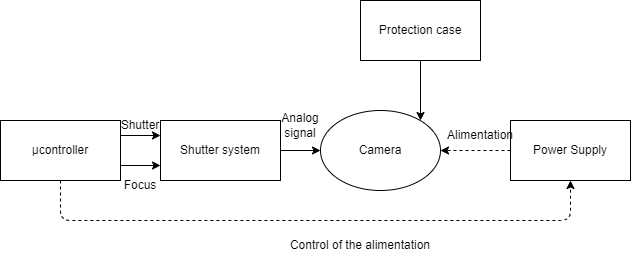

The diagram above was exported from draw.io. Its source (the exported page's mxGraphModel, read from the mxfile embedded in the PNG):
<mxGraphModel dx="1380" dy="189" grid="1" gridSize="10" guides="1" tooltips="1" connect="1" arrows="1" fold="1" page="0" pageScale="1" pageWidth="827" pageHeight="1169" math="0" shadow="0">
  <root>
    <mxCell id="0" />
    <mxCell id="1" parent="0" />
    <mxCell id="65" style="edgeStyle=orthogonalEdgeStyle;html=1;exitX=0;exitY=0.5;exitDx=0;exitDy=0;dashed=1;entryX=1;entryY=0.5;entryDx=0;entryDy=0;" parent="1" source="67" target="78" edge="1">
      <mxGeometry relative="1" as="geometry">
        <mxPoint y="580" as="targetPoint" />
      </mxGeometry>
    </mxCell>
    <mxCell id="66" style="edgeStyle=orthogonalEdgeStyle;html=1;exitX=0.5;exitY=1;exitDx=0;exitDy=0;entryX=0.5;entryY=1;entryDx=0;entryDy=0;dashed=1;" parent="1" source="72" target="67" edge="1">
      <mxGeometry relative="1" as="geometry">
        <Array as="points">
          <mxPoint x="-380" y="650" />
          <mxPoint x="130" y="650" />
        </Array>
      </mxGeometry>
    </mxCell>
    <mxCell id="67" value="Power Supply" style="rounded=0;whiteSpace=wrap;html=1;" parent="1" vertex="1">
      <mxGeometry x="70" y="550" width="120" height="60" as="geometry" />
    </mxCell>
    <mxCell id="70" style="edgeStyle=orthogonalEdgeStyle;html=1;exitX=1;exitY=0.25;exitDx=0;exitDy=0;entryX=0;entryY=0.25;entryDx=0;entryDy=0;" parent="1" source="72" target="79" edge="1">
      <mxGeometry relative="1" as="geometry">
        <mxPoint x="-262.42640687119274" y="551.7157287525383" as="targetPoint" />
      </mxGeometry>
    </mxCell>
    <mxCell id="71" style="edgeStyle=orthogonalEdgeStyle;html=1;exitX=1;exitY=0.75;exitDx=0;exitDy=0;entryX=0;entryY=0.75;entryDx=0;entryDy=0;" parent="1" source="72" target="79" edge="1">
      <mxGeometry relative="1" as="geometry">
        <mxPoint x="-262.42640687119274" y="608.2842712474617" as="targetPoint" />
      </mxGeometry>
    </mxCell>
    <mxCell id="72" value="µcontroller" style="rounded=0;whiteSpace=wrap;html=1;" parent="1" vertex="1">
      <mxGeometry x="-440" y="550" width="120" height="60" as="geometry" />
    </mxCell>
    <mxCell id="73" value="Shutter" style="text;html=1;strokeColor=none;fillColor=none;align=center;verticalAlign=middle;whiteSpace=wrap;rounded=0;" parent="1" vertex="1">
      <mxGeometry x="-330" y="540" width="60" height="30" as="geometry" />
    </mxCell>
    <mxCell id="75" value="Alimentation" style="text;html=1;strokeColor=none;fillColor=none;align=center;verticalAlign=middle;whiteSpace=wrap;rounded=0;" parent="1" vertex="1">
      <mxGeometry x="10" y="550" width="60" height="30" as="geometry" />
    </mxCell>
    <mxCell id="76" value="Control of the alimentation" style="text;html=1;strokeColor=none;fillColor=none;align=center;verticalAlign=middle;whiteSpace=wrap;rounded=0;" parent="1" vertex="1">
      <mxGeometry x="-160" y="660" width="160" height="30" as="geometry" />
    </mxCell>
    <mxCell id="78" value="Camera" style="ellipse;whiteSpace=wrap;html=1;" parent="1" vertex="1">
      <mxGeometry x="-120" y="540" width="120" height="80" as="geometry" />
    </mxCell>
    <mxCell id="79" value="Shutter system" style="rounded=0;whiteSpace=wrap;html=1;" parent="1" vertex="1">
      <mxGeometry x="-280" y="550" width="120" height="60" as="geometry" />
    </mxCell>
    <mxCell id="81" style="edgeStyle=orthogonalEdgeStyle;html=1;exitX=0.5;exitY=1;exitDx=0;exitDy=0;" parent="1" source="80" edge="1">
      <mxGeometry relative="1" as="geometry">
        <mxPoint x="-20" y="550" as="targetPoint" />
      </mxGeometry>
    </mxCell>
    <mxCell id="80" value="Protection case" style="rounded=0;whiteSpace=wrap;html=1;" parent="1" vertex="1">
      <mxGeometry x="-80" y="430" width="120" height="60" as="geometry" />
    </mxCell>
    <mxCell id="82" value="" style="endArrow=classic;html=1;entryX=0;entryY=0.5;entryDx=0;entryDy=0;" parent="1" target="78" edge="1">
      <mxGeometry width="50" height="50" relative="1" as="geometry">
        <mxPoint x="-160" y="580" as="sourcePoint" />
        <mxPoint x="-110" y="530" as="targetPoint" />
      </mxGeometry>
    </mxCell>
    <mxCell id="83" value="Analog&lt;br&gt;signal" style="text;html=1;strokeColor=none;fillColor=none;align=center;verticalAlign=middle;whiteSpace=wrap;rounded=0;" parent="1" vertex="1">
      <mxGeometry x="-170" y="540" width="60" height="30" as="geometry" />
    </mxCell>
    <mxCell id="84" value="Focus" style="text;html=1;strokeColor=none;fillColor=none;align=center;verticalAlign=middle;whiteSpace=wrap;rounded=0;" parent="1" vertex="1">
      <mxGeometry x="-330" y="600" width="60" height="30" as="geometry" />
    </mxCell>
  </root>
</mxGraphModel>